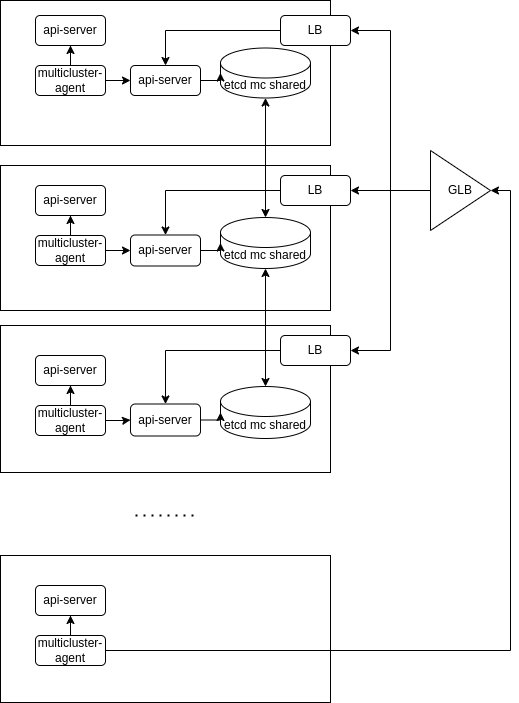

The diagram above was exported from draw.io. Its source (the exported page's mxGraphModel, read from the mxfile embedded in the PNG):
<mxGraphModel dx="2074" dy="718" grid="1" gridSize="10" guides="1" tooltips="1" connect="1" arrows="1" fold="1" page="1" pageScale="1" pageWidth="850" pageHeight="1100" math="0" shadow="0">
  <root>
    <mxCell id="0" />
    <mxCell id="1" parent="0" />
    <mxCell id="6Hrue27BOhXwyzIyS6Vv-15" value="" style="rounded=0;whiteSpace=wrap;html=1;" parent="1" vertex="1">
      <mxGeometry x="370" y="15" width="330" height="145" as="geometry" />
    </mxCell>
    <mxCell id="6Hrue27BOhXwyzIyS6Vv-16" value="" style="rounded=0;whiteSpace=wrap;html=1;" parent="1" vertex="1">
      <mxGeometry x="370" y="180" width="330" height="145" as="geometry" />
    </mxCell>
    <mxCell id="6Hrue27BOhXwyzIyS6Vv-17" value="" style="rounded=0;whiteSpace=wrap;html=1;" parent="1" vertex="1">
      <mxGeometry x="370" y="340" width="330" height="147" as="geometry" />
    </mxCell>
    <mxCell id="6Hrue27BOhXwyzIyS6Vv-4" value="api-server" style="rounded=1;whiteSpace=wrap;html=1;" parent="1" vertex="1">
      <mxGeometry x="405" y="30" width="70" height="30" as="geometry" />
    </mxCell>
    <mxCell id="6Hrue27BOhXwyzIyS6Vv-5" style="edgeStyle=orthogonalEdgeStyle;rounded=0;orthogonalLoop=1;jettySize=auto;html=1;exitX=0.5;exitY=0;exitDx=0;exitDy=0;" parent="1" source="6Hrue27BOhXwyzIyS6Vv-6" target="6Hrue27BOhXwyzIyS6Vv-4" edge="1">
      <mxGeometry relative="1" as="geometry" />
    </mxCell>
    <mxCell id="6Hrue27BOhXwyzIyS6Vv-24" style="edgeStyle=orthogonalEdgeStyle;rounded=0;orthogonalLoop=1;jettySize=auto;html=1;exitX=1;exitY=0.5;exitDx=0;exitDy=0;" parent="1" source="6Hrue27BOhXwyzIyS6Vv-6" target="6Hrue27BOhXwyzIyS6Vv-18" edge="1">
      <mxGeometry relative="1" as="geometry" />
    </mxCell>
    <mxCell id="6Hrue27BOhXwyzIyS6Vv-6" value="multicluster-agent" style="rounded=1;whiteSpace=wrap;html=1;" parent="1" vertex="1">
      <mxGeometry x="405" y="80" width="70" height="30" as="geometry" />
    </mxCell>
    <mxCell id="6Hrue27BOhXwyzIyS6Vv-7" value="api-server" style="rounded=1;whiteSpace=wrap;html=1;" parent="1" vertex="1">
      <mxGeometry x="405" y="200" width="70" height="30" as="geometry" />
    </mxCell>
    <mxCell id="6Hrue27BOhXwyzIyS6Vv-8" style="edgeStyle=orthogonalEdgeStyle;rounded=0;orthogonalLoop=1;jettySize=auto;html=1;exitX=0.5;exitY=0;exitDx=0;exitDy=0;" parent="1" source="6Hrue27BOhXwyzIyS6Vv-9" target="6Hrue27BOhXwyzIyS6Vv-7" edge="1">
      <mxGeometry relative="1" as="geometry" />
    </mxCell>
    <mxCell id="6Hrue27BOhXwyzIyS6Vv-25" style="edgeStyle=orthogonalEdgeStyle;rounded=0;orthogonalLoop=1;jettySize=auto;html=1;exitX=1;exitY=0.5;exitDx=0;exitDy=0;" parent="1" source="6Hrue27BOhXwyzIyS6Vv-9" target="6Hrue27BOhXwyzIyS6Vv-20" edge="1">
      <mxGeometry relative="1" as="geometry" />
    </mxCell>
    <mxCell id="6Hrue27BOhXwyzIyS6Vv-9" value="multicluster-agent" style="rounded=1;whiteSpace=wrap;html=1;" parent="1" vertex="1">
      <mxGeometry x="405" y="250" width="70" height="30" as="geometry" />
    </mxCell>
    <mxCell id="6Hrue27BOhXwyzIyS6Vv-10" value="api-server" style="rounded=1;whiteSpace=wrap;html=1;" parent="1" vertex="1">
      <mxGeometry x="405" y="370" width="70" height="30" as="geometry" />
    </mxCell>
    <mxCell id="6Hrue27BOhXwyzIyS6Vv-11" style="edgeStyle=orthogonalEdgeStyle;rounded=0;orthogonalLoop=1;jettySize=auto;html=1;exitX=0.5;exitY=0;exitDx=0;exitDy=0;" parent="1" source="6Hrue27BOhXwyzIyS6Vv-12" target="6Hrue27BOhXwyzIyS6Vv-10" edge="1">
      <mxGeometry relative="1" as="geometry" />
    </mxCell>
    <mxCell id="6Hrue27BOhXwyzIyS6Vv-26" style="edgeStyle=orthogonalEdgeStyle;rounded=0;orthogonalLoop=1;jettySize=auto;html=1;exitX=1;exitY=0.5;exitDx=0;exitDy=0;" parent="1" source="6Hrue27BOhXwyzIyS6Vv-12" target="6Hrue27BOhXwyzIyS6Vv-22" edge="1">
      <mxGeometry relative="1" as="geometry" />
    </mxCell>
    <mxCell id="6Hrue27BOhXwyzIyS6Vv-12" value="multicluster-agent" style="rounded=1;whiteSpace=wrap;html=1;" parent="1" vertex="1">
      <mxGeometry x="405" y="420" width="70" height="30" as="geometry" />
    </mxCell>
    <mxCell id="6Hrue27BOhXwyzIyS6Vv-18" value="api-server" style="rounded=1;whiteSpace=wrap;html=1;" parent="1" vertex="1">
      <mxGeometry x="500" y="80" width="70" height="30" as="geometry" />
    </mxCell>
    <mxCell id="6Hrue27BOhXwyzIyS6Vv-19" value="etcd mc shared" style="shape=cylinder3;whiteSpace=wrap;html=1;boundedLbl=1;backgroundOutline=1;size=15;" parent="1" vertex="1">
      <mxGeometry x="590" y="62.5" width="90" height="50" as="geometry" />
    </mxCell>
    <mxCell id="6Hrue27BOhXwyzIyS6Vv-20" value="api-server" style="rounded=1;whiteSpace=wrap;html=1;" parent="1" vertex="1">
      <mxGeometry x="500" y="249.5" width="70" height="31" as="geometry" />
    </mxCell>
    <mxCell id="6Hrue27BOhXwyzIyS6Vv-28" style="edgeStyle=orthogonalEdgeStyle;rounded=0;orthogonalLoop=1;jettySize=auto;html=1;exitX=0.5;exitY=0;exitDx=0;exitDy=0;exitPerimeter=0;startArrow=classic;startFill=1;" parent="1" source="6Hrue27BOhXwyzIyS6Vv-21" target="6Hrue27BOhXwyzIyS6Vv-19" edge="1">
      <mxGeometry relative="1" as="geometry" />
    </mxCell>
    <mxCell id="6Hrue27BOhXwyzIyS6Vv-21" value="etcd mc shared" style="shape=cylinder3;whiteSpace=wrap;html=1;boundedLbl=1;backgroundOutline=1;size=15;" parent="1" vertex="1">
      <mxGeometry x="590" y="232" width="90" height="51" as="geometry" />
    </mxCell>
    <mxCell id="6Hrue27BOhXwyzIyS6Vv-22" value="api-server" style="rounded=1;whiteSpace=wrap;html=1;" parent="1" vertex="1">
      <mxGeometry x="500" y="418.5" width="70" height="32" as="geometry" />
    </mxCell>
    <mxCell id="6Hrue27BOhXwyzIyS6Vv-27" style="edgeStyle=orthogonalEdgeStyle;rounded=0;orthogonalLoop=1;jettySize=auto;html=1;exitX=0.5;exitY=0;exitDx=0;exitDy=0;exitPerimeter=0;startArrow=classic;startFill=1;" parent="1" source="6Hrue27BOhXwyzIyS6Vv-23" target="6Hrue27BOhXwyzIyS6Vv-21" edge="1">
      <mxGeometry relative="1" as="geometry" />
    </mxCell>
    <mxCell id="6Hrue27BOhXwyzIyS6Vv-23" value="etcd mc shared" style="shape=cylinder3;whiteSpace=wrap;html=1;boundedLbl=1;backgroundOutline=1;size=15;" parent="1" vertex="1">
      <mxGeometry x="590" y="401" width="90" height="52" as="geometry" />
    </mxCell>
    <mxCell id="1zy2SDtJr_A_sm5SmHKb-2" style="edgeStyle=orthogonalEdgeStyle;rounded=0;orthogonalLoop=1;jettySize=auto;html=1;exitX=1;exitY=0.5;exitDx=0;exitDy=0;entryX=0;entryY=0.5;entryDx=0;entryDy=0;entryPerimeter=0;" parent="1" source="6Hrue27BOhXwyzIyS6Vv-18" target="6Hrue27BOhXwyzIyS6Vv-19" edge="1">
      <mxGeometry relative="1" as="geometry" />
    </mxCell>
    <mxCell id="1zy2SDtJr_A_sm5SmHKb-3" style="edgeStyle=orthogonalEdgeStyle;rounded=0;orthogonalLoop=1;jettySize=auto;html=1;exitX=1;exitY=0.5;exitDx=0;exitDy=0;entryX=0;entryY=0.5;entryDx=0;entryDy=0;entryPerimeter=0;" parent="1" source="6Hrue27BOhXwyzIyS6Vv-20" target="6Hrue27BOhXwyzIyS6Vv-21" edge="1">
      <mxGeometry relative="1" as="geometry" />
    </mxCell>
    <mxCell id="1zy2SDtJr_A_sm5SmHKb-4" style="edgeStyle=orthogonalEdgeStyle;rounded=0;orthogonalLoop=1;jettySize=auto;html=1;exitX=1;exitY=0.5;exitDx=0;exitDy=0;entryX=0;entryY=0.5;entryDx=0;entryDy=0;entryPerimeter=0;" parent="1" source="6Hrue27BOhXwyzIyS6Vv-22" target="6Hrue27BOhXwyzIyS6Vv-23" edge="1">
      <mxGeometry relative="1" as="geometry" />
    </mxCell>
    <mxCell id="X25pzZ2d_9eAxPWMFnah-6" style="edgeStyle=orthogonalEdgeStyle;rounded=0;orthogonalLoop=1;jettySize=auto;html=1;exitX=0;exitY=0.5;exitDx=0;exitDy=0;" parent="1" source="X25pzZ2d_9eAxPWMFnah-1" target="6Hrue27BOhXwyzIyS6Vv-18" edge="1">
      <mxGeometry relative="1" as="geometry" />
    </mxCell>
    <mxCell id="X25pzZ2d_9eAxPWMFnah-1" value="LB" style="rounded=1;whiteSpace=wrap;html=1;" parent="1" vertex="1">
      <mxGeometry x="650" y="30" width="70" height="30" as="geometry" />
    </mxCell>
    <mxCell id="X25pzZ2d_9eAxPWMFnah-5" style="edgeStyle=orthogonalEdgeStyle;rounded=0;orthogonalLoop=1;jettySize=auto;html=1;exitX=0;exitY=0.5;exitDx=0;exitDy=0;" parent="1" source="X25pzZ2d_9eAxPWMFnah-2" target="6Hrue27BOhXwyzIyS6Vv-20" edge="1">
      <mxGeometry relative="1" as="geometry" />
    </mxCell>
    <mxCell id="X25pzZ2d_9eAxPWMFnah-2" value="LB" style="rounded=1;whiteSpace=wrap;html=1;" parent="1" vertex="1">
      <mxGeometry x="650" y="190" width="70" height="30" as="geometry" />
    </mxCell>
    <mxCell id="X25pzZ2d_9eAxPWMFnah-4" style="edgeStyle=orthogonalEdgeStyle;rounded=0;orthogonalLoop=1;jettySize=auto;html=1;exitX=0;exitY=0.5;exitDx=0;exitDy=0;entryX=0.5;entryY=0;entryDx=0;entryDy=0;" parent="1" source="X25pzZ2d_9eAxPWMFnah-3" target="6Hrue27BOhXwyzIyS6Vv-22" edge="1">
      <mxGeometry relative="1" as="geometry" />
    </mxCell>
    <mxCell id="X25pzZ2d_9eAxPWMFnah-3" value="LB" style="rounded=1;whiteSpace=wrap;html=1;" parent="1" vertex="1">
      <mxGeometry x="650" y="350" width="70" height="30" as="geometry" />
    </mxCell>
    <mxCell id="X25pzZ2d_9eAxPWMFnah-8" value="" style="rounded=0;whiteSpace=wrap;html=1;" parent="1" vertex="1">
      <mxGeometry x="370" y="570" width="330" height="147" as="geometry" />
    </mxCell>
    <mxCell id="X25pzZ2d_9eAxPWMFnah-9" value="api-server" style="rounded=1;whiteSpace=wrap;html=1;" parent="1" vertex="1">
      <mxGeometry x="405" y="600" width="70" height="30" as="geometry" />
    </mxCell>
    <mxCell id="X25pzZ2d_9eAxPWMFnah-10" style="edgeStyle=orthogonalEdgeStyle;rounded=0;orthogonalLoop=1;jettySize=auto;html=1;exitX=0.5;exitY=0;exitDx=0;exitDy=0;" parent="1" source="X25pzZ2d_9eAxPWMFnah-12" target="X25pzZ2d_9eAxPWMFnah-9" edge="1">
      <mxGeometry relative="1" as="geometry" />
    </mxCell>
    <mxCell id="N-WvSSibL32ntgxeA4r1-6" style="edgeStyle=orthogonalEdgeStyle;rounded=0;orthogonalLoop=1;jettySize=auto;html=1;exitX=1;exitY=0.5;exitDx=0;exitDy=0;entryX=1;entryY=0.5;entryDx=0;entryDy=0;" parent="1" source="X25pzZ2d_9eAxPWMFnah-12" target="N-WvSSibL32ntgxeA4r1-2" edge="1">
      <mxGeometry relative="1" as="geometry" />
    </mxCell>
    <mxCell id="X25pzZ2d_9eAxPWMFnah-12" value="multicluster-agent" style="rounded=1;whiteSpace=wrap;html=1;" parent="1" vertex="1">
      <mxGeometry x="405" y="650" width="70" height="30" as="geometry" />
    </mxCell>
    <mxCell id="N-WvSSibL32ntgxeA4r1-1" value="" style="endArrow=none;dashed=1;html=1;dashPattern=1 3;strokeWidth=2;rounded=0;" parent="1" edge="1">
      <mxGeometry width="50" height="50" relative="1" as="geometry">
        <mxPoint x="505" y="530" as="sourcePoint" />
        <mxPoint x="565" y="530" as="targetPoint" />
      </mxGeometry>
    </mxCell>
    <mxCell id="N-WvSSibL32ntgxeA4r1-3" style="edgeStyle=orthogonalEdgeStyle;rounded=0;orthogonalLoop=1;jettySize=auto;html=1;exitX=0;exitY=0.5;exitDx=0;exitDy=0;entryX=1;entryY=0.5;entryDx=0;entryDy=0;" parent="1" source="N-WvSSibL32ntgxeA4r1-2" target="X25pzZ2d_9eAxPWMFnah-2" edge="1">
      <mxGeometry relative="1" as="geometry" />
    </mxCell>
    <mxCell id="N-WvSSibL32ntgxeA4r1-4" style="edgeStyle=orthogonalEdgeStyle;rounded=0;orthogonalLoop=1;jettySize=auto;html=1;exitX=0;exitY=0.5;exitDx=0;exitDy=0;entryX=1;entryY=0.5;entryDx=0;entryDy=0;" parent="1" source="N-WvSSibL32ntgxeA4r1-2" target="X25pzZ2d_9eAxPWMFnah-1" edge="1">
      <mxGeometry relative="1" as="geometry" />
    </mxCell>
    <mxCell id="N-WvSSibL32ntgxeA4r1-5" style="edgeStyle=orthogonalEdgeStyle;rounded=0;orthogonalLoop=1;jettySize=auto;html=1;exitX=0;exitY=0.5;exitDx=0;exitDy=0;entryX=1;entryY=0.5;entryDx=0;entryDy=0;" parent="1" source="N-WvSSibL32ntgxeA4r1-2" target="X25pzZ2d_9eAxPWMFnah-3" edge="1">
      <mxGeometry relative="1" as="geometry" />
    </mxCell>
    <mxCell id="N-WvSSibL32ntgxeA4r1-2" value="GLB" style="triangle;whiteSpace=wrap;html=1;" parent="1" vertex="1">
      <mxGeometry x="800" y="165" width="60" height="80" as="geometry" />
    </mxCell>
  </root>
</mxGraphModel>